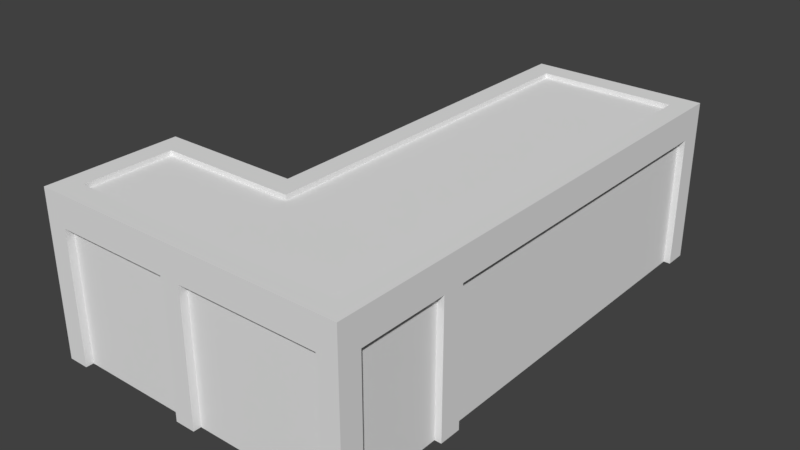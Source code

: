 # Source: Tablev.3.blend  (saved by Blender 2.78.0; exported with 4.5.12 LTS)
import bpy
from mathutils import Matrix  # noqa: F401  (used for matrix-valued properties, if any)

bpy.ops.wm.read_factory_settings(use_empty=True)
scene = bpy.context.scene
scene.name = 'Scene'

# ---- collections
col_collection_1 = bpy.data.collections.new('Collection 1'); scene.collection.children.link(col_collection_1)

# ---- images (referenced by path relative to the original .blend; pixels are not part of the script)
import os
ASSET_DIR = os.environ.get("B2B_ASSET_DIR", "")  # directory of the original .blend (textures are referenced by path, not embedded)
HERE = os.path.dirname(os.path.abspath(__file__))  # packed textures are extracted next to this script under _unpacked/

def load_image(name, relpath, width, height, colorspace="sRGB"):
    """Load a texture the original file referenced (path relative to the .blend, or extracted next to this script)."""
    p = next((c for c in (os.path.join(HERE, relpath), os.path.join(ASSET_DIR, relpath)) if relpath and os.path.exists(c)), "")
    if p:
        img = bpy.data.images.load(p, check_existing=True)
        img.name = name
    else:  # same state as the original file: an image datablock whose file is absent (Cycles renders it pink)
        img = bpy.data.images.new(name, width, height)
        img.source = "FILE"
        img.filepath = "//" + (relpath or name)
    img.colorspace_settings.name = colorspace
    return img
img_table3 = load_image('Table3', '', 1024, 1024, 'sRGB')

# ---- materials (node trees are filled in below, after node groups)
mat_material_001 = bpy.data.materials.new('Material.001')
mat_material_001.alpha_threshold = 0.0
mat_material_001.roughness = 0.5

# ---- material node trees
mat_material_001.use_nodes = True; mat_material_001.node_tree.nodes.clear()
_N = mat_material_001.node_tree.nodes; _L = mat_material_001.node_tree.links
n0 = _N.new('ShaderNodeOutputMaterial'); n0.name = 'Material Output'; n0.location = (300, 300)
n1 = _N.new('ShaderNodeBsdfDiffuse'); n1.name = 'Diffuse BSDF'; n1.location = (10, 300)
n2 = _N.new('ShaderNodeTexImage'); n2.name = 'Image Texture'; n2.location = (182, 139)
n2.width = 140
n2.image = img_table3
_L.new(n1.outputs[0], n0.inputs[0])
n0.is_active_output = True

# ---- world
world_world = bpy.data.worlds.new('World'); scene.world = world_world
world_world.color = (0.05088, 0.05088, 0.05088)
world_world.use_sun_shadow = False
world_world.sun_shadow_jitter_overblur = 0.0
world_world.cycles.sampling_method = 'MANUAL'

# ---- meshes
me_cube = bpy.data.meshes.new('Cube')
me_cube.from_pydata([(0.2766, -1.447, 0.04715), (0.2766, -1.447, 0.305), (0.4439, -1.447, 0.04716), (0.4439, -1.447, 0.305), (-0.8675, -1.447, 0.04715), (-0.8675, -1.447, 0.305), (-1.035, -1.447, 0.04716), (-1.035, -1.447, 0.305), (0.2766, -1.632, 0.04716), (0.2766, -1.632, 0.305), (0.4439, -1.632, 0.04716), (0.4439, -1.632, 0.305), (-0.8675, -1.632, 0.04716), (-0.8675, -1.632, 0.305), (-1.035, -1.632, 0.04716), (-1.035, -1.632, 0.305), (0.4439, -1.632, -1.056), (0.4439, -1.447, -1.056), (0.2766, -1.447, -1.056), (0.2766, -1.632, -1.056), (-0.8675, -1.447, -1.056), (-1.035, -1.447, -1.056), (-0.8675, -1.632, -1.056), (-1.035, -1.632, -1.056), (0.2766, 1.447, 0.04715), (0.2766, 1.447, 0.305), (0.4439, 1.447, 0.04716), (0.4439, 1.447, 0.305), (-0.8675, 1.447, 0.04715), (-0.8675, 1.447, 0.305), (-1.035, 1.447, 0.04716), (-1.035, 1.447, 0.305), (0.2766, 1.632, 0.04716), (0.2766, 1.632, 0.305), (0.4439, 1.632, 0.04716), (0.4439, 1.632, 0.305), (-0.8675, 1.632, 0.04716), (-0.8675, 1.632, 0.305), (-1.035, 1.632, 0.04716), (-1.035, 1.632, 0.305), (0.4439, 1.632, -1.056), (0.4439, 1.447, -1.056), (0.2766, 1.447, -1.056), (0.2766, 1.632, -1.056), (-0.8675, 1.447, -1.056), (-1.035, 1.447, -1.056), (-0.8675, 1.632, -1.056), (-1.035, 1.632, -1.056), (-0.8675, -1.447, 0.2664), (0.2766, -1.447, 0.2664), (-0.8675, 1.447, 0.2664), (0.2766, 1.447, 0.2664), (0.2766, -2.376, 0.04716), (0.2766, -2.376, 0.305), (0.4439, -2.376, 0.04716), (0.4439, -2.376, 0.305), (-0.8675, -2.376, 0.04716), (-0.8675, -2.376, 0.305), (-1.035, -2.376, 0.04716), (-1.035, -2.376, 0.305), (-0.8675, -2.376, -1.056), (-1.035, -2.376, -1.056), (0.2766, -2.376, -1.056), (0.4439, -2.376, -1.056), (0.2766, -2.564, 0.04716), (0.2766, -2.564, 0.305), (0.4439, -2.564, 0.04716), (0.4439, -2.564, 0.305), (-0.8675, -2.564, 0.04716), (-0.8675, -2.564, 0.305), (-1.035, -2.564, 0.04716), (-1.035, -2.564, 0.305), (-0.8675, -2.564, -1.056), (-1.035, -2.564, -1.056), (0.2766, -2.564, -1.056), (0.4439, -2.564, -1.056), (-0.8675, -1.447, 0.2664), (0.2766, -1.447, 0.2664), (-0.8675, -1.632, 0.2664), (0.2766, -1.632, 0.2664), (0.2766, -2.376, 0.2664), (-0.8675, -2.376, 0.2664), (-2.015, -1.447, 0.04715), (-2.015, -1.447, 0.305), (-2.015, -1.632, 0.04715), (-2.015, -1.632, 0.305), (-2.015, -1.632, -1.056), (-2.015, -1.447, -1.056), (-2.015, -2.376, 0.04716), (-2.015, -2.376, 0.305), (-2.015, -2.376, -1.056), (-2.015, -2.564, 0.04716), (-2.015, -2.564, 0.305), (-2.015, -2.564, -1.056), (-2.188, -1.447, 0.04715), (-2.188, -1.447, 0.305), (-2.188, -1.632, 0.04715), (-2.188, -1.632, 0.305), (-2.188, -1.632, -1.056), (-2.188, -1.447, -1.056), (-2.188, -2.376, 0.04716), (-2.188, -2.376, 0.305), (-2.188, -2.376, -1.056), (-2.188, -2.564, 0.04716), (-2.188, -2.564, 0.305), (-2.188, -2.564, -1.056), (-1.035, -1.632, 0.2664), (-0.8675, -1.632, 0.2664), (-1.035, -2.376, 0.2664), (-0.8675, -2.376, 0.2664), (-2.015, -2.376, 0.2664), (-2.015, -1.632, 0.2664), (0.2766, 1.508, 0.04716), (0.2766, 1.57, 0.04716), (-0.8675, 1.57, -1.056), (-0.8675, 1.508, -1.056), (-0.8675, 1.57, 0.04716), (-0.8675, 1.508, 0.04716), (0.2766, 1.508, -1.056), (0.2766, 1.57, -1.056), (0.3324, -1.447, -1.056), (0.3881, -1.447, -1.056), (0.3881, -1.447, 0.04716), (0.3324, -1.447, 0.04716), (0.3881, 1.447, 0.04716), (0.3324, 1.447, 0.04716), (0.3881, 1.447, -1.056), (0.3324, 1.447, -1.056), (0.3324, -2.376, -1.056), (0.3881, -2.376, -1.056), (0.3324, -2.376, 0.04716), (0.3881, -2.376, 0.04716), (0.3324, -1.632, 0.04716), (0.3881, -1.632, 0.04716), (0.3324, -1.632, -1.056), (0.3881, -1.632, -1.056), (0.2766, -2.501, 0.04716), (0.2766, -2.438, 0.04716), (0.2766, -2.438, -1.056), (0.2766, -2.501, -1.056), (-0.8675, -2.438, -1.056), (-0.8675, -2.501, -1.056), (-0.8675, -2.501, 0.04716), (-0.8675, -2.438, 0.04716), (-1.035, -2.438, -1.056), (-1.035, -2.501, -1.056), (-1.035, -2.438, 0.04716), (-1.035, -2.501, 0.04716), (-2.015, -2.438, -1.056), (-2.015, -2.501, -1.056), (-2.015, -2.438, 0.04716), (-2.015, -2.501, 0.04716), (-2.131, -1.632, -1.056), (-2.073, -1.632, -1.056), (-2.073, -1.632, 0.04715), (-2.131, -1.632, 0.04715), (-2.131, -2.376, -1.056), (-2.073, -2.376, -1.056), (-2.073, -2.376, 0.04716), (-2.131, -2.376, 0.04716)], [], [(123, 120, 18, 0), (3, 27, 25, 1), (85, 89, 110, 111), (144, 146, 58, 61), (28, 24, 0, 4), (0, 18, 19, 8), (29, 31, 7, 5), (12, 8, 52, 56), (11, 3, 1, 9), (6, 4, 20, 21), (6, 30, 28, 4), (30, 6, 7, 31), (50, 48, 49, 51), (7, 6, 82, 83), (53, 9, 79, 80), (3, 11, 10, 2), (7, 15, 13, 5), (2, 10, 16, 17), (40, 43, 32, 34), (36, 46, 47, 38), (36, 38, 39, 37), (37, 33, 32, 36), (35, 33, 25, 27), (25, 29, 50, 51), (33, 35, 34, 32), (30, 45, 44, 28), (41, 40, 34, 26), (115, 117, 28, 44), (22, 20, 4, 12), (47, 45, 30, 38), (25, 33, 37, 29), (26, 34, 35, 27), (113, 32, 43, 119), (11, 9, 53, 55), (29, 37, 39, 31), (113, 116, 36, 32), (0, 8, 12, 4), (126, 41, 26, 124), (31, 39, 38, 30), (1, 25, 51, 49), (5, 48, 50, 29), (26, 27, 3, 2), (123, 0, 24, 125), (15, 7, 83, 85), (133, 10, 54, 131), (131, 54, 63, 129), (54, 55, 67, 66), (136, 139, 74, 64), (10, 11, 55, 54), (68, 70, 73, 72), (68, 69, 71, 70), (69, 68, 64, 65), (64, 66, 67, 65), (66, 64, 74, 75), (63, 54, 66, 75), (71, 59, 89, 92), (142, 136, 64, 68), (141, 142, 68, 72), (57, 59, 71, 69), (55, 53, 65, 67), (53, 57, 69, 65), (14, 23, 22, 12), (56, 58, 14, 12), (61, 58, 56, 60), (133, 135, 16, 10), (76, 78, 79, 77), (79, 78, 81, 80), (9, 1, 77, 79), (5, 13, 78, 76), (57, 53, 80, 81), (86, 87, 82, 84), (148, 90, 88, 150), (89, 85, 97, 101), (152, 155, 96, 98), (93, 91, 103, 105), (23, 14, 6, 21), (70, 71, 92, 91), (6, 14, 84, 82), (14, 58, 88, 84), (59, 57, 109, 108), (94, 96, 97, 95), (96, 94, 99, 98), (101, 100, 103, 104), (97, 96, 100, 101), (100, 102, 105, 103), (82, 87, 99, 94), (155, 159, 100, 96), (83, 82, 94, 95), (85, 83, 95, 97), (91, 92, 104, 103), (159, 156, 102, 100), (92, 89, 101, 104), (146, 150, 88, 58), (107, 106, 108, 109), (108, 106, 111, 110), (13, 15, 106, 107), (89, 59, 108, 110), (15, 85, 111, 106), (24, 28, 117, 112), (24, 112, 118, 42), (46, 36, 116, 114), (2, 122, 124, 26), (42, 127, 125, 24), (2, 17, 121, 122), (8, 19, 134, 132), (52, 130, 128, 62), (8, 132, 130, 52), (60, 56, 143, 140), (56, 52, 137, 143), (52, 62, 138, 137), (70, 91, 151, 147), (93, 149, 151, 91), (73, 70, 147, 145), (113, 119, 114, 116), (112, 117, 115, 118), (124, 122, 121, 126), (125, 127, 120, 123), (135, 133, 131, 129), (134, 128, 130, 132), (141, 139, 136, 142), (140, 143, 137, 138), (147, 151, 149, 145), (146, 144, 148, 150), (88, 90, 157, 158), (84, 88, 158, 154), (86, 84, 154, 153), (156, 159, 155, 152), (157, 153, 154, 158)])
_uv = me_cube.uv_layers.new(name='UVMap')
_uv.uv.foreach_set('vector', [0.8702, 0.276, 0.8702, 0.1387, 0.8771, 0.1387, 0.8771, 0.276, 0.000463, 0.8345, 0.3564, 0.8345, 0.3564, 0.8551, 0.0004629, 0.8551, 0.4987, 0.6725, 0.5912, 0.6725, 0.5912, 0.6773, 0.4987, 0.6773, 0.3101, 0.1728, 0.1739, 0.177, 0.1736, 0.1693, 0.3099, 0.1651, 0.3605, 0.5024, 0.3605, 0.6448, 0.0004634, 0.6448, 0.000463, 0.5024, 0.8771, 0.276, 0.8771, 0.1387, 0.9002, 0.1387, 0.9002, 0.276, 0.8542, 0.8227, 0.8542, 0.8432, 0.4987, 0.8432, 0.4987, 0.8227, 0.08114, 0.1515, 0.07673, 0.01021, 0.1686, 0.007348, 0.173, 0.1486, 0.9081, 0.3081, 0.9312, 0.3081, 0.9312, 0.3289, 0.9081, 0.3289, 0.03753, 0.1529, 0.05819, 0.1522, 0.06244, 0.2885, 0.04178, 0.2892, 0.0004629, 0.4816, 0.3605, 0.4816, 0.3605, 0.5024, 0.000463, 0.5024, 0.8542, 0.8749, 0.4987, 0.8749, 0.4987, 0.8432, 0.8542, 0.8432, 0.3605, 0.795, 0.0004629, 0.795, 0.0004629, 0.6526, 0.3605, 0.6526, 0.03108, 0.1715, 0.06277, 0.1723, 0.061, 0.3016, 0.02805, 0.2921, 0.462, 0.3752, 0.462, 0.4678, 0.4572, 0.4678, 0.4572, 0.3752, 0.9312, 0.3081, 0.9081, 0.3081, 0.9081, 0.276, 0.9312, 0.276, 0.03108, 0.1715, 0.008236, 0.171, 0.008753, 0.1504, 0.03159, 0.151, 0.9312, 0.276, 0.9081, 0.276, 0.9081, 0.1387, 0.9312, 0.1387, 0.3195, 0.245, 0.3159, 0.2216, 0.4728, 0.2005, 0.4743, 0.2212, 0.4704, 0.06403, 0.3444, 0.01922, 0.3511, 0.0004629, 0.4748, 0.04437, 0.4704, 0.06403, 0.4748, 0.04437, 0.5043, 0.04902, 0.5013, 0.06813, 0.5013, 0.06813, 0.5013, 0.1992, 0.4728, 0.2005, 0.4704, 0.06403, 0.5013, 0.2184, 0.5013, 0.1992, 0.5226, 0.1992, 0.5226, 0.2184, 0.5226, 0.1992, 0.5226, 0.06813, 0.527, 0.06813, 0.527, 0.1992, 0.5013, 0.1992, 0.5034, 0.218, 0.4743, 0.2212, 0.4728, 0.2005, 0.3605, 0.4816, 0.4978, 0.4816, 0.4978, 0.5024, 0.3605, 0.5024, 0.5226, 0.3743, 0.5013, 0.3743, 0.5013, 0.2479, 0.5226, 0.2479, 0.4978, 0.5101, 0.3605, 0.5101, 0.3605, 0.5024, 0.4978, 0.5024, 0.08539, 0.2878, 0.06244, 0.2885, 0.05819, 0.1522, 0.08114, 0.1515, 0.9283, 0.4816, 0.9514, 0.4816, 0.9514, 0.6189, 0.9283, 0.6189, 0.5226, 0.1992, 0.5013, 0.1992, 0.5013, 0.06813, 0.5226, 0.06813, 0.5226, 0.2479, 0.5013, 0.2479, 0.5013, 0.2184, 0.5226, 0.2184, 0.4635, 0.1927, 0.4728, 0.2005, 0.3159, 0.2216, 0.3148, 0.2145, 0.4828, 0.4678, 0.462, 0.4678, 0.462, 0.3752, 0.4828, 0.3752, 0.5226, 0.06813, 0.5013, 0.06813, 0.5013, 0.04897, 0.5226, 0.04897, 0.4635, 0.1927, 0.4642, 0.06908, 0.4704, 0.06403, 0.4728, 0.2005, 0.05378, 0.01093, 0.07673, 0.01021, 0.08114, 0.1515, 0.05819, 0.1522, 0.9523, 0.4816, 0.9592, 0.4816, 0.9592, 0.6189, 0.9523, 0.6189, 0.9514, 0.651, 0.9283, 0.651, 0.9283, 0.6189, 0.9514, 0.6189, 0.0004629, 0.8551, 0.3564, 0.8551, 0.3564, 0.8613, 0.0004855, 0.8613, 0.4987, 0.8227, 0.4987, 0.8165, 0.8542, 0.8165, 0.8542, 0.8227, 0.3564, 0.8028, 0.3564, 0.8345, 0.000463, 0.8345, 0.000463, 0.8028, 0.0004634, 0.6517, 0.0004634, 0.6448, 0.3605, 0.6448, 0.3605, 0.6517, 0.008236, 0.171, 0.03108, 0.1715, 0.02805, 0.2921, 0.005205, 0.2915, 0.5218, 0.4678, 0.5149, 0.4678, 0.5149, 0.3752, 0.5218, 0.3752, 0.9628, 0.276, 0.9558, 0.276, 0.9558, 0.1387, 0.9628, 0.1387, 0.7207, 0.1378, 0.7207, 0.1699, 0.6973, 0.1699, 0.6973, 0.1378, 0.6652, 0.1985, 0.5279, 0.1985, 0.5279, 0.1907, 0.6652, 0.1907, 0.5149, 0.4678, 0.4828, 0.4678, 0.4828, 0.3752, 0.5149, 0.3752, 0.8693, 0.1378, 0.8485, 0.1378, 0.8485, 0.0004629, 0.8693, 0.0004629, 0.8693, 0.1378, 0.8693, 0.1699, 0.8485, 0.1699, 0.8485, 0.1378, 0.6973, 0.333, 0.6652, 0.333, 0.6652, 0.1907, 0.6973, 0.1907, 0.6652, 0.1907, 0.6652, 0.1699, 0.6973, 0.1699, 0.6973, 0.1907, 0.6652, 0.1699, 0.6652, 0.1907, 0.5279, 0.1907, 0.5279, 0.1699, 0.7207, 0.0004629, 0.7207, 0.1378, 0.6973, 0.1378, 0.6973, 0.000463, 0.8485, 0.1699, 0.8485, 0.1932, 0.7264, 0.1932, 0.7264, 0.1699, 0.6575, 0.333, 0.6575, 0.1907, 0.6652, 0.1907, 0.6652, 0.333, 0.9399, 0.277, 0.9399, 0.4143, 0.9322, 0.4143, 0.9322, 0.277, 0.8693, 0.1932, 0.8485, 0.1932, 0.8485, 0.1699, 0.8693, 0.1699, 0.7207, 0.1699, 0.7207, 0.1907, 0.6973, 0.1907, 0.6973, 0.1699, 0.7207, 0.1907, 0.7207, 0.333, 0.6973, 0.333, 0.6973, 0.1907, 0.1018, 0.1509, 0.106, 0.2872, 0.08539, 0.2878, 0.08114, 0.1515, 0.173, 0.1486, 0.1736, 0.1693, 0.08178, 0.1722, 0.08114, 0.1515, 0.3099, 0.1651, 0.1736, 0.1693, 0.173, 0.1486, 0.3093, 0.1444, 0.9496, 0.4143, 0.9496, 0.277, 0.9566, 0.277, 0.9565, 0.4143, 0.6369, 0.8989, 0.6369, 0.8758, 0.7793, 0.8758, 0.7793, 0.8989, 0.4572, 0.4678, 0.3148, 0.4678, 0.3148, 0.3752, 0.4572, 0.3752, 0.9081, 0.3289, 0.9312, 0.3289, 0.9312, 0.3337, 0.9081, 0.3337, 0.03159, 0.151, 0.008753, 0.1504, 0.008872, 0.1457, 0.03171, 0.1462, 0.7207, 0.333, 0.7207, 0.1907, 0.7255, 0.1907, 0.7255, 0.333, 0.1674, 0.4112, 0.1475, 0.4249, 0.061, 0.3016, 0.08556, 0.2933, 0.3134, 0.2785, 0.3137, 0.2862, 0.1774, 0.2904, 0.1771, 0.2827, 0.5912, 0.6725, 0.4987, 0.6725, 0.4987, 0.651, 0.5912, 0.651, 0.9549, 0.1387, 0.9549, 0.276, 0.9477, 0.276, 0.9477, 0.1387, 0.784, 0.6725, 0.6467, 0.6725, 0.6467, 0.651, 0.784, 0.651, 0.9312, 0.3346, 0.9312, 0.472, 0.9081, 0.472, 0.9081, 0.3346, 0.8485, 0.1378, 0.8485, 0.1699, 0.7264, 0.1699, 0.7264, 0.1378, 0.06277, 0.1723, 0.08178, 0.1722, 0.08556, 0.2933, 0.061, 0.3016, 0.08178, 0.1722, 0.1736, 0.1693, 0.1774, 0.2904, 0.08556, 0.2933, 0.8485, 0.1932, 0.8693, 0.1932, 0.8693, 0.198, 0.8485, 0.198, 0.02671, 0.345, 0.003874, 0.3444, 0.004671, 0.3127, 0.02751, 0.3133, 0.003874, 0.3444, 0.02671, 0.345, 0.0233, 0.4807, 0.0004633, 0.4801, 0.5912, 0.651, 0.5912, 0.6189, 0.6146, 0.6189, 0.6146, 0.651, 0.4987, 0.651, 0.4987, 0.6189, 0.5912, 0.6189, 0.5912, 0.651, 0.5912, 0.6189, 0.5912, 0.4816, 0.6146, 0.4816, 0.6146, 0.6189, 0.061, 0.3016, 0.1475, 0.4249, 0.1291, 0.4379, 0.04617, 0.3203, 0.4987, 0.6117, 0.5912, 0.6117, 0.5912, 0.6189, 0.4987, 0.6189, 0.02805, 0.2921, 0.061, 0.3016, 0.04617, 0.3203, 0.02148, 0.308, 0.005205, 0.2915, 0.02805, 0.2921, 0.02751, 0.3133, 0.004671, 0.3127, 0.6467, 0.6725, 0.6146, 0.6725, 0.6146, 0.651, 0.6467, 0.651, 0.5841, 0.6189, 0.5841, 0.4816, 0.5912, 0.4816, 0.5912, 0.6189, 0.6146, 0.6725, 0.5912, 0.6725, 0.5912, 0.651, 0.6146, 0.651, 0.1813, 0.1691, 0.1851, 0.2902, 0.1774, 0.2904, 0.1736, 0.1693, 0.2866, 0.9547, 0.2658, 0.9547, 0.2658, 0.8622, 0.2866, 0.8622, 0.2658, 0.8622, 0.2658, 0.9547, 0.1438, 0.9547, 0.1438, 0.8622, 0.008753, 0.1504, 0.008236, 0.171, 0.003495, 0.1708, 0.004011, 0.1503, 0.7264, 0.1932, 0.8485, 0.1932, 0.8485, 0.198, 0.7264, 0.198, 0.008236, 0.171, 0.005205, 0.2915, 0.0004629, 0.2914, 0.003495, 0.1708, 0.3605, 0.6448, 0.3605, 0.5024, 0.3682, 0.5024, 0.3682, 0.6448, 0.9399, 0.276, 0.9322, 0.276, 0.9322, 0.1387, 0.9399, 0.1387, 0.3444, 0.01922, 0.4704, 0.06403, 0.4642, 0.06908, 0.3424, 0.02487, 0.000463, 0.8028, 0.0004631, 0.7959, 0.3564, 0.7959, 0.3564, 0.8028, 0.9399, 0.1387, 0.9468, 0.1387, 0.9468, 0.276, 0.9399, 0.276, 0.9531, 0.8155, 0.9531, 0.6782, 0.96, 0.6782, 0.96, 0.8155, 0.9002, 0.276, 0.9002, 0.1387, 0.9072, 0.1387, 0.9072, 0.276, 0.8958, 0.4713, 0.8888, 0.4713, 0.8888, 0.334, 0.8958, 0.334, 0.07673, 0.01021, 0.07652, 0.003326, 0.1684, 0.0004629, 0.1686, 0.007348, 0.3093, 0.1444, 0.173, 0.1486, 0.1727, 0.1409, 0.309, 0.1367, 0.173, 0.1486, 0.1686, 0.007348, 0.1763, 0.007107, 0.1807, 0.1484, 0.8958, 0.4713, 0.8958, 0.334, 0.9036, 0.334, 0.9036, 0.4713, 0.8485, 0.1378, 0.7264, 0.1378, 0.7264, 0.13, 0.8485, 0.13, 0.4844, 0.6526, 0.4922, 0.6526, 0.4921, 0.79, 0.4843, 0.7899, 0.9487, 0.277, 0.9487, 0.4143, 0.9409, 0.4143, 0.9409, 0.277, 0.4635, 0.1927, 0.3148, 0.2145, 0.3424, 0.02487, 0.4642, 0.06908, 0.9273, 0.619, 0.7849, 0.6189, 0.785, 0.4816, 0.9273, 0.4816, 0.8587, 0.8155, 0.4987, 0.8155, 0.4987, 0.6782, 0.8587, 0.6782, 0.8879, 0.334, 0.8879, 0.4713, 0.5279, 0.4713, 0.5279, 0.334, 0.9627, 0.0004629, 0.9627, 0.1378, 0.8702, 0.1378, 0.8702, 0.000463, 0.4947, 0.7959, 0.4947, 0.8885, 0.3573, 0.8885, 0.3573, 0.7959, 0.8551, 0.8165, 0.9975, 0.8165, 0.9975, 0.9538, 0.8551, 0.9538, 0.0004629, 0.9995, 0.0004629, 0.8622, 0.1428, 0.8622, 0.1428, 0.9995, 0.4834, 0.7899, 0.3614, 0.7899, 0.3614, 0.6526, 0.4834, 0.6526, 0.8637, 0.321, 0.7264, 0.321, 0.7264, 0.1989, 0.8637, 0.1989, 0.1774, 0.2904, 0.3137, 0.2862, 0.3139, 0.2933, 0.1776, 0.2975, 0.08556, 0.2933, 0.1774, 0.2904, 0.1776, 0.2975, 0.08578, 0.3004, 0.1674, 0.4112, 0.08556, 0.2933, 0.09171, 0.289, 0.1735, 0.4069, 0.636, 0.9683, 0.4987, 0.9683, 0.4987, 0.8758, 0.636, 0.8758, 0.8596, 0.6782, 0.9521, 0.6782, 0.9521, 0.8155, 0.8596, 0.8155])
me_cube.materials.append(mat_material_001)
me_cube.use_remesh_preserve_volume = False
me_cube.use_remesh_preserve_attributes = False
me_cube.use_mirror_vertex_groups = False
me_cube.update()

# ---- objects
ob_cube = bpy.data.objects.new('Cube', me_cube)

# ---- transforms, parenting, visibility, modifiers, constraints
ob_cube.location = (0.0, 0.0, 0.0)
ob_cube.lock_rotations_4d = False
ob_cube.empty_display_type = 'ARROWS'
ob_cube.lineart.crease_threshold = 0.0

# ---- collection membership
col_collection_1.objects.link(ob_cube)

# ---- scene / render settings (as saved in the file)
scene.frame_start = 1; scene.frame_end = 250; scene.frame_set(1)
scene.render.engine = 'CYCLES'
scene.render.resolution_percentage = 50
scene.render.dither_intensity = 0.0
scene.cycles.use_denoising = False
scene.cycles.samples = 128
scene.cycles.sampling_pattern = 'TABULATED_SOBOL'
scene.cycles.light_sampling_threshold = 0.0
scene.cycles.use_adaptive_sampling = False
scene.cycles.use_light_tree = False
scene.cycles.blur_glossy = 0.0
scene.cycles.sample_clamp_indirect = 0.0
scene.view_settings.view_transform = 'Standard'
bpy.context.view_layer.update()

# ---- added for rendering (the .blend has no active camera and no usable light): camera, sun
cam_auto = bpy.data.cameras.new('AutoCamera')
cam_auto.lens = 50.0
cam_auto.sensor_width = 36.0
cam_auto.clip_end = 1000.0
ob_auto_camera = bpy.data.objects.new('AutoCamera', cam_auto)
scene.collection.objects.link(ob_auto_camera)
ob_auto_camera.location = (3.88056, -6.16893, 3.42649)
ob_auto_camera.rotation_euler = (1.09748, -7.21219e-08, 0.694738)
scene.camera = ob_auto_camera
light_auto_sun = bpy.data.lights.new('AutoSun', 'SUN')
light_auto_sun.energy = 3.0
light_auto_sun.angle = 0.0523599
ob_auto_sun = bpy.data.objects.new('AutoSun', light_auto_sun)
scene.collection.objects.link(ob_auto_sun)
ob_auto_sun.rotation_euler = (0.872665, 0.174533, 0.523599)
bpy.context.view_layer.update()
